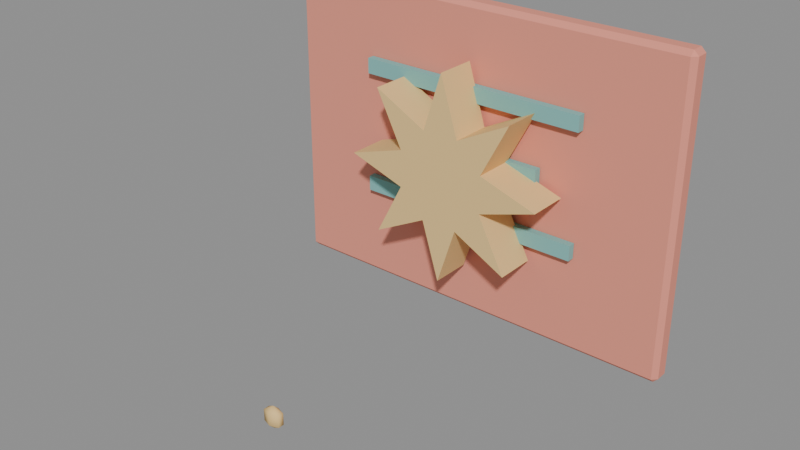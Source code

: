 # Source: g_s69.blend  (saved by Blender 4.5.92; exported with 4.5.12 LTS)
import bpy
from mathutils import Matrix  # noqa: F401  (used for matrix-valued properties, if any)

bpy.ops.wm.read_factory_settings(use_empty=True)
scene = bpy.context.scene
scene.name = 'Scene'

# ---- materials (node trees are filled in below, after node groups)
mat_hospital_vertex_opaque = bpy.data.materials.new('hospital_vertex_opaque')
mat_hospital_vertex_opaque.use_backface_culling = True

# ---- material node trees
mat_hospital_vertex_opaque.use_nodes = True; mat_hospital_vertex_opaque.node_tree.nodes.clear()
_N = mat_hospital_vertex_opaque.node_tree.nodes; _L = mat_hospital_vertex_opaque.node_tree.links
n0 = _N.new('ShaderNodeBsdfPrincipled'); n0.name = 'Principled BSDF'; n0.location = (-200, 100)
n0.inputs[2].default_value = 0.78
n0.inputs[13].default_value = 0.22
n1 = _N.new('ShaderNodeOutputMaterial'); n1.name = 'Material Output'; n1.location = (200, 100)
n2 = _N.new('ShaderNodeVertexColor'); n2.name = 'Color Attribute'; n2.location = (0, 0)
n2.layer_name = 'Col'
_L.new(n0.outputs[0], n1.inputs[0])
_L.new(n2.outputs[0], n0.inputs[0])
n1.is_active_output = True

# ---- meshes
me_cube = bpy.data.meshes.new('Cube')
me_cube.from_pydata([(-0.1429, -0.004214, 0.0725), (-0.1429, -0.007525, 0.07581), (-0.1462, -0.004214, 0.07581), (-0.1429, -0.007525, 0.2842), (-0.1429, -0.004214, 0.2875), (-0.1462, -0.004214, 0.2842), (-0.1429, 0.004214, 0.0725), (-0.1462, 0.004214, 0.07581), (-0.1429, 0.007525, 0.07581), (-0.1429, 0.004214, 0.2875), (-0.1429, 0.007525, 0.2842), (-0.1462, 0.004214, 0.2842), (0.1429, -0.004214, 0.0725), (0.1462, -0.004214, 0.07581), (0.1429, -0.007525, 0.07581), (0.1429, -0.004214, 0.2875), (0.1429, -0.007525, 0.2842), (0.1462, -0.004214, 0.2842), (0.1429, 0.004214, 0.0725), (0.1429, 0.007525, 0.07581), (0.1462, 0.004214, 0.07581), (0.1429, 0.004214, 0.2875), (0.1462, 0.004214, 0.2842), (0.1429, 0.007525, 0.2842), (-0.0817, -0.01333, 0.2262), (-0.0817, -0.01333, 0.237), (-0.0817, -0.00817, 0.2262), (-0.0817, -0.00817, 0.237), (0.0817, -0.01333, 0.2262), (0.0817, -0.01333, 0.237), (0.0817, -0.00817, 0.2262), (0.0817, -0.00817, 0.237), (-0.05375, -0.01333, 0.1832), (-0.05375, -0.01333, 0.194), (-0.05375, -0.00817, 0.1832), (-0.05375, -0.00817, 0.194), (0.05375, -0.01333, 0.1832), (0.05375, -0.01333, 0.194), (0.05375, -0.00817, 0.1832), (0.05375, -0.00817, 0.194), (-0.0817, -0.01333, 0.1402), (-0.0817, -0.01333, 0.151), (-0.0817, -0.00817, 0.1402), (-0.0817, -0.00817, 0.151), (0.0817, -0.01333, 0.1402), (0.0817, -0.01333, 0.151), (0.0817, -0.00817, 0.1402), (0.0817, -0.00817, 0.151), (-0.01295, -0.04, 0.2113), (-0.05091, -0.04, 0.2309), (-0.03126, -0.04, 0.193), (-0.072, -0.04, 0.18), (-0.03126, -0.04, 0.167), (-0.05091, -0.04, 0.1291), (-0.01295, -0.04, 0.1487), (8.817e-18, -0.04, 0.108), (0.01295, -0.04, 0.1487), (0.05091, -0.04, 0.1291), (0.03126, -0.04, 0.167), (0.072, -0.04, 0.18), (0.03126, -0.04, 0.193), (0.05091, -0.04, 0.2309), (0.01295, -0.04, 0.2113), (0.0, -0.04, 0.252), (-0.01295, -0.0112, 0.2113), (-0.05091, -0.0112, 0.2309), (-0.03126, -0.0112, 0.193), (-0.072, -0.0112, 0.18), (-0.03126, -0.0112, 0.167), (-0.05091, -0.0112, 0.1291), (-0.01295, -0.0112, 0.1487), (8.817e-18, -0.0112, 0.108), (0.01295, -0.0112, 0.1487), (0.05091, -0.0112, 0.1291), (0.03126, -0.0112, 0.167), (0.072, -0.0112, 0.18), (0.03126, -0.0112, 0.193), (0.05091, -0.0112, 0.2309), (0.01295, -0.0112, 0.2113), (0.0, -0.0112, 0.252), (-0.035, -0.1557, 0.04575), (-0.02863, -0.1578, 0.05425), (-0.02863, -0.1578, 0.04575), (-0.02863, -0.1622, 0.05425), (-0.02863, -0.1622, 0.04575), (-0.035, -0.1643, 0.05425), (-0.035, -0.1643, 0.04575), (-0.035, -0.16, 0.0415), (-0.035, -0.16, 0.0585), (-0.04138, -0.1622, 0.05425), (-0.04138, -0.1622, 0.04575), (-0.04138, -0.1578, 0.05425), (-0.04138, -0.1578, 0.04575), (-0.035, -0.1557, 0.05425)], [], [(0, 1, 2), (3, 4, 5), (6, 7, 8), (9, 10, 11), (12, 13, 14), (15, 16, 17), (18, 19, 20), (21, 22, 23), (6, 0, 2, 7), (1, 3, 5, 2), (4, 9, 11, 5), (10, 8, 7, 11), (18, 6, 8, 19), (9, 21, 23, 10), (22, 20, 19, 23), (12, 18, 20, 13), (21, 15, 17, 22), (16, 14, 13, 17), (0, 12, 14, 1), (15, 4, 3, 16), (6, 18, 12, 0), (2, 5, 11, 7), (14, 16, 3, 1), (21, 9, 4, 15), (8, 10, 23, 19), (20, 22, 17, 13), (24, 25, 27, 26), (26, 27, 31, 30), (30, 31, 29, 28), (28, 29, 25, 24), (26, 30, 28, 24), (31, 27, 25, 29), (32, 33, 35, 34), (34, 35, 39, 38), (38, 39, 37, 36), (36, 37, 33, 32), (34, 38, 36, 32), (39, 35, 33, 37), (40, 41, 43, 42), (42, 43, 47, 46), (46, 47, 45, 44), (44, 45, 41, 40), (42, 46, 44, 40), (47, 43, 41, 45), (48, 49, 50, 51, 52, 53, 54, 55, 56, 57, 58, 59, 60, 61, 62, 63), (64, 79, 78, 77, 76, 75, 74, 73, 72, 71, 70, 69, 68, 67, 66, 65), (48, 63, 79, 64), (49, 48, 64, 65), (50, 49, 65, 66), (51, 50, 66, 67), (52, 51, 67, 68), (53, 52, 68, 69), (54, 53, 69, 70), (55, 54, 70, 71), (56, 55, 71, 72), (57, 56, 72, 73), (58, 57, 73, 74), (59, 58, 74, 75), (60, 59, 75, 76), (61, 60, 76, 77), (62, 61, 77, 78), (63, 62, 78, 79), (87, 80, 82), (80, 93, 81, 82), (93, 88, 81), (87, 82, 84), (82, 81, 83, 84), (81, 88, 83), (87, 84, 86), (84, 83, 85, 86), (83, 88, 85), (87, 86, 90), (86, 85, 89, 90), (85, 88, 89), (87, 90, 92), (90, 89, 91, 92), (89, 88, 91), (87, 92, 80), (92, 91, 93, 80), (91, 88, 93)])
me_cube.polygons.foreach_set('use_smooth', [0, 0, 0, 0, 0, 0, 0, 0, 0, 0, 0, 0, 0, 0, 0, 0, 0, 0, 0, 0, 0, 0, 0, 0, 0, 0, 0, 0, 0, 0, 0, 0, 0, 0, 0, 0, 0, 0, 0, 0, 0, 0, 0, 0, 0, 0, 0, 0, 0, 0, 0, 0, 0, 0, 0, 0, 0, 0, 0, 0, 0, 0, 1, 1, 1, 1, 1, 1, 1, 1, 1, 1, 1, 1, 1, 1, 1, 1, 1, 1])
_uv = me_cube.uv_layers.new(name='UVMap')
_uv.uv.foreach_set('vector', [0.1278, 0.695, 0.1278, 0.75, 0.125, 0.695, 0.6212, 0.9972, 0.625, 0.9972, 0.6211, 1.0, 0.1278, 0.555, 0.125, 0.555, 0.1278, 0.5, 0.625, 0.2512, 0.6211, 0.2528, 0.6212, 0.1952, 0.3722, 0.695, 0.3788, 0.695, 0.3787, 0.7528, 0.6268, 0.7155, 0.6211, 0.7528, 0.6212, 0.6952, 0.3722, 0.555, 0.3787, 0.4972, 0.3788, 0.555, 0.6268, 0.5346, 0.6212, 0.555, 0.6212, 0.4972, 0.1278, 0.555, 0.1278, 0.695, 0.125, 0.695, 0.125, 0.555, 0.3788, 0.0, 0.6212, 0.0, 0.6212, 0.055, 0.3789, 0.055, 0.625, 0.055, 0.625, 0.2512, 0.6212, 0.1952, 0.6212, 0.055, 0.6211, 0.2528, 0.3789, 0.2528, 0.3789, 0.195, 0.6212, 0.1952, 0.3722, 0.555, 0.1278, 0.555, 0.1278, 0.5, 0.3787, 0.4972, 0.625, 0.2512, 0.6268, 0.5346, 0.6212, 0.4972, 0.6211, 0.2528, 0.6212, 0.555, 0.3788, 0.555, 0.3787, 0.4972, 0.6212, 0.4972, 0.3722, 0.695, 0.3722, 0.555, 0.3788, 0.555, 0.3788, 0.695, 0.6268, 0.5346, 0.6268, 0.7155, 0.6212, 0.6952, 0.6212, 0.555, 0.6211, 0.7528, 0.3787, 0.7528, 0.3788, 0.695, 0.6212, 0.6952, 0.1278, 0.695, 0.3722, 0.695, 0.3787, 0.7528, 0.1278, 0.75, 0.6268, 0.7155, 0.625, 0.9972, 0.6212, 0.9972, 0.6211, 0.7528, 0.1278, 0.555, 0.3722, 0.555, 0.3722, 0.695, 0.1278, 0.695, 0.3789, 0.055, 0.6212, 0.055, 0.6212, 0.1952, 0.3789, 0.195, 0.3787, 0.7528, 0.6211, 0.7528, 0.6212, 0.9972, 0.3788, 0.9972, 0.6268, 0.5346, 0.8722, 0.555, 0.8722, 0.695, 0.6268, 0.7155, 0.3789, 0.2528, 0.6211, 0.2528, 0.6212, 0.4972, 0.3787, 0.4972, 0.3788, 0.555, 0.6212, 0.555, 0.6212, 0.6952, 0.3788, 0.695, 0.375, 0.0, 0.625, 0.0, 0.625, 0.25, 0.375, 0.25, 0.375, 0.25, 0.625, 0.25, 0.625, 0.5, 0.375, 0.5, 0.375, 0.5, 0.625, 0.5, 0.625, 0.75, 0.375, 0.75, 0.375, 0.75, 0.625, 0.75, 0.625, 1.0, 0.375, 1.0, 0.125, 0.5, 0.375, 0.5, 0.375, 0.75, 0.125, 0.75, 0.625, 0.5, 0.875, 0.5, 0.875, 0.75, 0.625, 0.75, 0.375, 0.0, 0.625, 0.0, 0.625, 0.25, 0.375, 0.25, 0.375, 0.25, 0.625, 0.25, 0.625, 0.5, 0.375, 0.5, 0.375, 0.5, 0.625, 0.5, 0.625, 0.75, 0.375, 0.75, 0.375, 0.75, 0.625, 0.75, 0.625, 1.0, 0.375, 1.0, 0.125, 0.5, 0.375, 0.5, 0.375, 0.75, 0.125, 0.75, 0.625, 0.5, 0.875, 0.5, 0.875, 0.75, 0.625, 0.75, 0.375, 0.0, 0.625, 0.0, 0.625, 0.25, 0.375, 0.25, 0.375, 0.25, 0.625, 0.25, 0.625, 0.5, 0.375, 0.5, 0.375, 0.5, 0.625, 0.5, 0.625, 0.75, 0.375, 0.75, 0.375, 0.75, 0.625, 0.75, 0.625, 1.0, 0.375, 1.0, 0.125, 0.5, 0.375, 0.5, 0.375, 0.75, 0.125, 0.75, 0.625, 0.5, 0.875, 0.5, 0.875, 0.75, 0.625, 0.75, 0.0, 0.0, 0.0, 0.0, 0.0, 0.0, 0.0, 0.0, 0.0, 0.0, 0.0, 0.0, 0.0, 0.0, 0.0, 0.0, 0.0, 0.0, 0.0, 0.0, 0.0, 0.0, 0.0, 0.0, 0.0, 0.0, 0.0, 0.0, 0.0, 0.0, 0.0, 0.0, 0.0, 0.0, 0.0, 0.0, 0.0, 0.0, 0.0, 0.0, 0.0, 0.0, 0.0, 0.0, 0.0, 0.0, 0.0, 0.0, 0.0, 0.0, 0.0, 0.0, 0.0, 0.0, 0.0, 0.0, 0.0, 0.0, 0.0, 0.0, 0.0, 0.0, 0.0, 0.0, 0.0, 0.0, 0.0, 0.0, 0.0, 0.0, 0.0, 0.0, 0.0, 0.0, 0.0, 0.0, 0.0, 0.0, 0.0, 0.0, 0.0, 0.0, 0.0, 0.0, 0.0, 0.0, 0.0, 0.0, 0.0, 0.0, 0.0, 0.0, 0.0, 0.0, 0.0, 0.0, 0.0, 0.0, 0.0, 0.0, 0.0, 0.0, 0.0, 0.0, 0.0, 0.0, 0.0, 0.0, 0.0, 0.0, 0.0, 0.0, 0.0, 0.0, 0.0, 0.0, 0.0, 0.0, 0.0, 0.0, 0.0, 0.0, 0.0, 0.0, 0.0, 0.0, 0.0, 0.0, 0.0, 0.0, 0.0, 0.0, 0.0, 0.0, 0.0, 0.0, 0.0, 0.0, 0.0, 0.0, 0.0, 0.0, 0.0, 0.0, 0.0, 0.0, 0.0, 0.0, 0.0, 0.0, 0.0, 0.0, 0.0, 0.0, 0.0, 0.0, 0.0, 0.0, 0.0, 0.0, 0.0, 0.0, 0.0, 0.0, 0.0, 0.0, 0.0, 0.0, 0.0, 0.0, 0.0, 0.0, 0.0, 0.0, 0.0, 0.0, 0.0, 0.0, 0.0, 0.0, 0.0, 0.0, 0.0, 0.0, 0.0, 0.0, 0.0, 0.0, 0.0, 0.0, 0.0, 0.0, 0.5833, 0.0, 0.6667, 0.3333, 0.5, 0.3333, 0.6667, 0.3333, 0.6667, 0.6667, 0.5, 0.6667, 0.5, 0.3333, 0.6667, 0.6667, 0.5833, 1.0, 0.5, 0.6667, 0.4167, 0.0, 0.5, 0.3333, 0.3333, 0.3333, 0.5, 0.3333, 0.5, 0.6667, 0.3333, 0.6667, 0.3333, 0.3333, 0.5, 0.6667, 0.4167, 1.0, 0.3333, 0.6667, 0.25, 0.0, 0.3333, 0.3333, 0.1667, 0.3333, 0.3333, 0.3333, 0.3333, 0.6667, 0.1667, 0.6667, 0.1667, 0.3333, 0.3333, 0.6667, 0.25, 1.0, 0.1667, 0.6667, 0.08333, 0.0, 0.1667, 0.3333, 0.0, 0.3333, 0.1667, 0.3333, 0.1667, 0.6667, 0.0, 0.6667, 0.0, 0.3333, 0.1667, 0.6667, 0.08333, 1.0, 0.0, 0.6667, 0.9167, 0.0, 1.0, 0.3333, 0.8333, 0.3333, 1.0, 0.3333, 1.0, 0.6667, 0.8333, 0.6667, 0.8333, 0.3333, 1.0, 0.6667, 0.9167, 1.0, 0.8333, 0.6667, 0.75, 0.0, 0.8333, 0.3333, 0.6667, 0.3333, 0.8333, 0.3333, 0.8333, 0.6667, 0.6667, 0.6667, 0.6667, 0.3333, 0.8333, 0.6667, 0.75, 1.0, 0.6667, 0.6667])
_ca = me_cube.color_attributes.new('Col', 'FLOAT_COLOR', 'CORNER')
_ca.data.foreach_set('color', [0.83, 0.3, 0.22, 1.0, 0.83, 0.3, 0.22, 1.0, 0.83, 0.3, 0.22, 1.0, 0.83, 0.3, 0.22, 1.0, 0.83, 0.3, 0.22, 1.0, 0.83, 0.3, 0.22, 1.0, 0.83, 0.3, 0.22, 1.0, 0.83, 0.3, 0.22, 1.0, 0.83, 0.3, 0.22, 1.0, 0.83, 0.3, 0.22, 1.0, 0.83, 0.3, 0.22, 1.0, 0.83, 0.3, 0.22, 1.0, 0.83, 0.3, 0.22, 1.0, 0.83, 0.3, 0.22, 1.0, 0.83, 0.3, 0.22, 1.0, 0.83, 0.3, 0.22, 1.0, 0.83, 0.3, 0.22, 1.0, 0.83, 0.3, 0.22, 1.0, 0.83, 0.3, 0.22, 1.0, 0.83, 0.3, 0.22, 1.0, 0.83, 0.3, 0.22, 1.0, 0.83, 0.3, 0.22, 1.0, 0.83, 0.3, 0.22, 1.0, 0.83, 0.3, 0.22, 1.0, 0.83, 0.3, 0.22, 1.0, 0.83, 0.3, 0.22, 1.0, 0.83, 0.3, 0.22, 1.0, 0.83, 0.3, 0.22, 1.0, 0.83, 0.3, 0.22, 1.0, 0.83, 0.3, 0.22, 1.0, 0.83, 0.3, 0.22, 1.0, 0.83, 0.3, 0.22, 1.0, 0.83, 0.3, 0.22, 1.0, 0.83, 0.3, 0.22, 1.0, 0.83, 0.3, 0.22, 1.0, 0.83, 0.3, 0.22, 1.0, 0.83, 0.3, 0.22, 1.0, 0.83, 0.3, 0.22, 1.0, 0.83, 0.3, 0.22, 1.0, 0.83, 0.3, 0.22, 1.0, 0.83, 0.3, 0.22, 1.0, 0.83, 0.3, 0.22, 1.0, 0.83, 0.3, 0.22, 1.0, 0.83, 0.3, 0.22, 1.0, 0.83, 0.3, 0.22, 1.0, 0.83, 0.3, 0.22, 1.0, 0.83, 0.3, 0.22, 1.0, 0.83, 0.3, 0.22, 1.0, 0.83, 0.3, 0.22, 1.0, 0.83, 0.3, 0.22, 1.0, 0.83, 0.3, 0.22, 1.0, 0.83, 0.3, 0.22, 1.0, 0.83, 0.3, 0.22, 1.0, 0.83, 0.3, 0.22, 1.0, 0.83, 0.3, 0.22, 1.0, 0.83, 0.3, 0.22, 1.0, 0.83, 0.3, 0.22, 1.0, 0.83, 0.3, 0.22, 1.0, 0.83, 0.3, 0.22, 1.0, 0.83, 0.3, 0.22, 1.0, 0.83, 0.3, 0.22, 1.0, 0.83, 0.3, 0.22, 1.0, 0.83, 0.3, 0.22, 1.0, 0.83, 0.3, 0.22, 1.0, 0.83, 0.3, 0.22, 1.0, 0.83, 0.3, 0.22, 1.0, 0.83, 0.3, 0.22, 1.0, 0.83, 0.3, 0.22, 1.0, 0.83, 0.3, 0.22, 1.0, 0.83, 0.3, 0.22, 1.0, 0.83, 0.3, 0.22, 1.0, 0.83, 0.3, 0.22, 1.0, 0.83, 0.3, 0.22, 1.0, 0.83, 0.3, 0.22, 1.0, 0.83, 0.3, 0.22, 1.0, 0.83, 0.3, 0.22, 1.0, 0.83, 0.3, 0.22, 1.0, 0.83, 0.3, 0.22, 1.0, 0.83, 0.3, 0.22, 1.0, 0.83, 0.3, 0.22, 1.0, 0.83, 0.3, 0.22, 1.0, 0.83, 0.3, 0.22, 1.0, 0.83, 0.3, 0.22, 1.0, 0.83, 0.3, 0.22, 1.0, 0.83, 0.3, 0.22, 1.0, 0.83, 0.3, 0.22, 1.0, 0.83, 0.3, 0.22, 1.0, 0.83, 0.3, 0.22, 1.0, 0.83, 0.3, 0.22, 1.0, 0.83, 0.3, 0.22, 1.0, 0.83, 0.3, 0.22, 1.0, 0.83, 0.3, 0.22, 1.0, 0.83, 0.3, 0.22, 1.0, 0.83, 0.3, 0.22, 1.0, 0.83, 0.3, 0.22, 1.0, 0.83, 0.3, 0.22, 1.0, 0.22, 0.51, 0.49, 1.0, 0.22, 0.51, 0.49, 1.0, 0.22, 0.51, 0.49, 1.0, 0.22, 0.51, 0.49, 1.0, 0.22, 0.51, 0.49, 1.0, 0.22, 0.51, 0.49, 1.0, 0.22, 0.51, 0.49, 1.0, 0.22, 0.51, 0.49, 1.0, 0.22, 0.51, 0.49, 1.0, 0.22, 0.51, 0.49, 1.0, 0.22, 0.51, 0.49, 1.0, 0.22, 0.51, 0.49, 1.0, 0.22, 0.51, 0.49, 1.0, 0.22, 0.51, 0.49, 1.0, 0.22, 0.51, 0.49, 1.0, 0.22, 0.51, 0.49, 1.0, 0.22, 0.51, 0.49, 1.0, 0.22, 0.51, 0.49, 1.0, 0.22, 0.51, 0.49, 1.0, 0.22, 0.51, 0.49, 1.0, 0.22, 0.51, 0.49, 1.0, 0.22, 0.51, 0.49, 1.0, 0.22, 0.51, 0.49, 1.0, 0.22, 0.51, 0.49, 1.0, 0.22, 0.51, 0.49, 1.0, 0.22, 0.51, 0.49, 1.0, 0.22, 0.51, 0.49, 1.0, 0.22, 0.51, 0.49, 1.0, 0.22, 0.51, 0.49, 1.0, 0.22, 0.51, 0.49, 1.0, 0.22, 0.51, 0.49, 1.0, 0.22, 0.51, 0.49, 1.0, 0.22, 0.51, 0.49, 1.0, 0.22, 0.51, 0.49, 1.0, 0.22, 0.51, 0.49, 1.0, 0.22, 0.51, 0.49, 1.0, 0.22, 0.51, 0.49, 1.0, 0.22, 0.51, 0.49, 1.0, 0.22, 0.51, 0.49, 1.0, 0.22, 0.51, 0.49, 1.0, 0.22, 0.51, 0.49, 1.0, 0.22, 0.51, 0.49, 1.0, 0.22, 0.51, 0.49, 1.0, 0.22, 0.51, 0.49, 1.0, 0.22, 0.51, 0.49, 1.0, 0.22, 0.51, 0.49, 1.0, 0.22, 0.51, 0.49, 1.0, 0.22, 0.51, 0.49, 1.0, 0.22, 0.51, 0.49, 1.0, 0.22, 0.51, 0.49, 1.0, 0.22, 0.51, 0.49, 1.0, 0.22, 0.51, 0.49, 1.0, 0.22, 0.51, 0.49, 1.0, 0.22, 0.51, 0.49, 1.0, 0.22, 0.51, 0.49, 1.0, 0.22, 0.51, 0.49, 1.0, 0.22, 0.51, 0.49, 1.0, 0.22, 0.51, 0.49, 1.0, 0.22, 0.51, 0.49, 1.0, 0.22, 0.51, 0.49, 1.0, 0.22, 0.51, 0.49, 1.0, 0.22, 0.51, 0.49, 1.0, 0.22, 0.51, 0.49, 1.0, 0.22, 0.51, 0.49, 1.0, 0.22, 0.51, 0.49, 1.0, 0.22, 0.51, 0.49, 1.0, 0.22, 0.51, 0.49, 1.0, 0.22, 0.51, 0.49, 1.0, 0.22, 0.51, 0.49, 1.0, 0.22, 0.51, 0.49, 1.0, 0.22, 0.51, 0.49, 1.0, 0.22, 0.51, 0.49, 1.0, 0.85, 0.59, 0.25, 1.0, 0.85, 0.59, 0.25, 1.0, 0.85, 0.59, 0.25, 1.0, 0.85, 0.59, 0.25, 1.0, 0.85, 0.59, 0.25, 1.0, 0.85, 0.59, 0.25, 1.0, 0.85, 0.59, 0.25, 1.0, 0.85, 0.59, 0.25, 1.0, 0.85, 0.59, 0.25, 1.0, 0.85, 0.59, 0.25, 1.0, 0.85, 0.59, 0.25, 1.0, 0.85, 0.59, 0.25, 1.0, 0.85, 0.59, 0.25, 1.0, 0.85, 0.59, 0.25, 1.0, 0.85, 0.59, 0.25, 1.0, 0.85, 0.59, 0.25, 1.0, 0.85, 0.59, 0.25, 1.0, 0.85, 0.59, 0.25, 1.0, 0.85, 0.59, 0.25, 1.0, 0.85, 0.59, 0.25, 1.0, 0.85, 0.59, 0.25, 1.0, 0.85, 0.59, 0.25, 1.0, 0.85, 0.59, 0.25, 1.0, 0.85, 0.59, 0.25, 1.0, 0.85, 0.59, 0.25, 1.0, 0.85, 0.59, 0.25, 1.0, 0.85, 0.59, 0.25, 1.0, 0.85, 0.59, 0.25, 1.0, 0.85, 0.59, 0.25, 1.0, 0.85, 0.59, 0.25, 1.0, 0.85, 0.59, 0.25, 1.0, 0.85, 0.59, 0.25, 1.0, 0.85, 0.59, 0.25, 1.0, 0.85, 0.59, 0.25, 1.0, 0.85, 0.59, 0.25, 1.0, 0.85, 0.59, 0.25, 1.0, 0.85, 0.59, 0.25, 1.0, 0.85, 0.59, 0.25, 1.0, 0.85, 0.59, 0.25, 1.0, 0.85, 0.59, 0.25, 1.0, 0.85, 0.59, 0.25, 1.0, 0.85, 0.59, 0.25, 1.0, 0.85, 0.59, 0.25, 1.0, 0.85, 0.59, 0.25, 1.0, 0.85, 0.59, 0.25, 1.0, 0.85, 0.59, 0.25, 1.0, 0.85, 0.59, 0.25, 1.0, 0.85, 0.59, 0.25, 1.0, 0.85, 0.59, 0.25, 1.0, 0.85, 0.59, 0.25, 1.0, 0.85, 0.59, 0.25, 1.0, 0.85, 0.59, 0.25, 1.0, 0.85, 0.59, 0.25, 1.0, 0.85, 0.59, 0.25, 1.0, 0.85, 0.59, 0.25, 1.0, 0.85, 0.59, 0.25, 1.0, 0.85, 0.59, 0.25, 1.0, 0.85, 0.59, 0.25, 1.0, 0.85, 0.59, 0.25, 1.0, 0.85, 0.59, 0.25, 1.0, 0.85, 0.59, 0.25, 1.0, 0.85, 0.59, 0.25, 1.0, 0.85, 0.59, 0.25, 1.0, 0.85, 0.59, 0.25, 1.0, 0.85, 0.59, 0.25, 1.0, 0.85, 0.59, 0.25, 1.0, 0.85, 0.59, 0.25, 1.0, 0.85, 0.59, 0.25, 1.0, 0.85, 0.59, 0.25, 1.0, 0.85, 0.59, 0.25, 1.0, 0.85, 0.59, 0.25, 1.0, 0.85, 0.59, 0.25, 1.0, 0.85, 0.59, 0.25, 1.0, 0.85, 0.59, 0.25, 1.0, 0.85, 0.59, 0.25, 1.0, 0.85, 0.59, 0.25, 1.0, 0.85, 0.59, 0.25, 1.0, 0.85, 0.59, 0.25, 1.0, 0.85, 0.59, 0.25, 1.0, 0.85, 0.59, 0.25, 1.0, 0.85, 0.59, 0.25, 1.0, 0.85, 0.59, 0.25, 1.0, 0.85, 0.59, 0.25, 1.0, 0.85, 0.59, 0.25, 1.0, 0.85, 0.59, 0.25, 1.0, 0.85, 0.59, 0.25, 1.0, 0.85, 0.59, 0.25, 1.0, 0.85, 0.59, 0.25, 1.0, 0.85, 0.59, 0.25, 1.0, 0.85, 0.59, 0.25, 1.0, 0.85, 0.59, 0.25, 1.0, 0.85, 0.59, 0.25, 1.0, 0.85, 0.59, 0.25, 1.0, 0.85, 0.59, 0.25, 1.0, 0.85, 0.59, 0.25, 1.0, 0.85, 0.59, 0.25, 1.0, 0.85, 0.59, 0.25, 1.0, 0.85, 0.59, 0.25, 1.0, 0.85, 0.59, 0.25, 1.0, 0.85, 0.59, 0.25, 1.0, 0.85, 0.59, 0.25, 1.0, 0.85, 0.59, 0.25, 1.0, 0.85, 0.59, 0.25, 1.0, 0.85, 0.59, 0.25, 1.0, 0.85, 0.59, 0.25, 1.0, 0.85, 0.59, 0.25, 1.0, 0.85, 0.59, 0.25, 1.0, 0.85, 0.59, 0.25, 1.0, 0.85, 0.59, 0.25, 1.0, 0.85, 0.59, 0.25, 1.0, 0.85, 0.59, 0.25, 1.0, 0.85, 0.59, 0.25, 1.0, 0.85, 0.59, 0.25, 1.0, 0.85, 0.59, 0.25, 1.0, 0.85, 0.59, 0.25, 1.0, 0.85, 0.59, 0.25, 1.0, 0.85, 0.59, 0.25, 1.0, 0.85, 0.59, 0.25, 1.0, 0.85, 0.59, 0.25, 1.0, 0.85, 0.59, 0.25, 1.0, 0.85, 0.59, 0.25, 1.0, 0.85, 0.59, 0.25, 1.0, 0.85, 0.59, 0.25, 1.0, 0.85, 0.59, 0.25, 1.0, 0.85, 0.59, 0.25, 1.0, 0.85, 0.59, 0.25, 1.0, 0.85, 0.59, 0.25, 1.0, 0.85, 0.59, 0.25, 1.0, 0.85, 0.59, 0.25, 1.0, 0.85, 0.59, 0.25, 1.0, 0.85, 0.59, 0.25, 1.0, 0.85, 0.59, 0.25, 1.0, 0.85, 0.59, 0.25, 1.0, 0.85, 0.59, 0.25, 1.0, 0.85, 0.59, 0.25, 1.0, 0.85, 0.59, 0.25, 1.0, 0.85, 0.59, 0.25, 1.0, 0.85, 0.59, 0.25, 1.0, 0.85, 0.59, 0.25, 1.0, 0.85, 0.59, 0.25, 1.0, 0.85, 0.59, 0.25, 1.0, 0.85, 0.59, 0.25, 1.0, 0.85, 0.59, 0.25, 1.0, 0.85, 0.59, 0.25, 1.0, 0.85, 0.59, 0.25, 1.0, 0.85, 0.59, 0.25, 1.0, 0.85, 0.59, 0.25, 1.0, 0.85, 0.59, 0.25, 1.0, 0.85, 0.59, 0.25, 1.0, 0.85, 0.59, 0.25, 1.0, 0.85, 0.59, 0.25, 1.0, 0.85, 0.59, 0.25, 1.0, 0.85, 0.59, 0.25, 1.0, 0.85, 0.59, 0.25, 1.0, 0.85, 0.59, 0.25, 1.0, 0.85, 0.59, 0.25, 1.0])
me_cube.materials.append(mat_hospital_vertex_opaque)
me_cube.update()

# ---- objects
ob_g_s69 = bpy.data.objects.new('g_s69', me_cube)

# ---- transforms, parenting, visibility, modifiers, constraints
ob_g_s69.location = (0.0, 0.0, 0.0)
_vg = ob_g_s69.vertex_groups.new(name='root')

# ---- collection membership
scene.collection.objects.link(ob_g_s69)

# ---- scene / render settings (as saved in the file)
scene.frame_start = 1; scene.frame_end = 49; scene.frame_set(1)
scene.render.engine = 'BLENDER_EEVEE_NEXT'
bpy.context.view_layer.update()

# ---- added for rendering (the .blend has no active camera and no usable light): camera, sun + grey world if the file has none
cam_auto = bpy.data.cameras.new('AutoCamera')
cam_auto.lens = 50.0
cam_auto.sensor_width = 36.0
cam_auto.clip_end = 1000.0
ob_auto_camera = bpy.data.objects.new('AutoCamera', cam_auto)
scene.collection.objects.link(ob_auto_camera)
ob_auto_camera.location = (0.387655, -0.543588, 0.474624)
ob_auto_camera.rotation_euler = (1.09748, -7.21219e-08, 0.694738)
scene.camera = ob_auto_camera
light_auto_sun = bpy.data.lights.new('AutoSun', 'SUN')
light_auto_sun.energy = 3.0
light_auto_sun.angle = 0.0523599
ob_auto_sun = bpy.data.objects.new('AutoSun', light_auto_sun)
scene.collection.objects.link(ob_auto_sun)
ob_auto_sun.rotation_euler = (0.872665, 0.174533, 0.523599)
if scene.world is None:
    world_auto = bpy.data.worlds.new('AutoWorld')
    world_auto.color = (0.3, 0.3, 0.3)
    scene.world = world_auto
bpy.context.view_layer.update()
